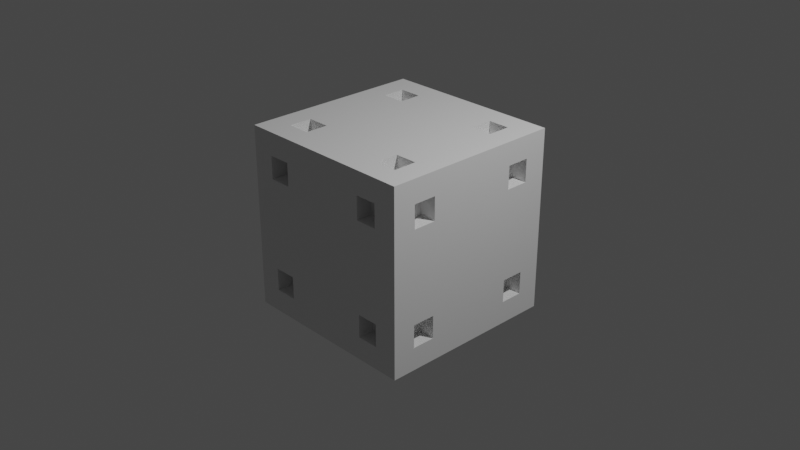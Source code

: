 # Source: box.blend  (saved by Blender 2.90.8; exported with 4.5.12 LTS)
import bpy
from mathutils import Matrix  # noqa: F401  (used for matrix-valued properties, if any)

bpy.ops.wm.read_factory_settings(use_empty=True)
scene = bpy.context.scene
scene.name = 'Scene'

# ---- collections
col_collection = bpy.data.collections.new('Collection'); scene.collection.children.link(col_collection)

# ---- materials (node trees are filled in below, after node groups)
mat_material = bpy.data.materials.new('Material')
mat_material.alpha_threshold = 0.0
mat_material.use_transparent_shadow = False
mat_material.line_color = (0.0, 0.0, 0.0, 1.0)

# ---- material node trees
mat_material.use_nodes = True; mat_material.node_tree.nodes.clear()
_N = mat_material.node_tree.nodes; _L = mat_material.node_tree.links
n0 = _N.new('ShaderNodeOutputMaterial'); n0.name = 'Material Output'; n0.location = (300, 300)
n1 = _N.new('ShaderNodeBsdfPrincipled'); n1.name = 'Principled BSDF'; n1.location = (10, 300)
n1.distribution = 'GGX'
n1.subsurface_method = 'BURLEY'
n1.inputs[2].default_value = 0.4
n1.inputs[3].default_value = 1.45
n1.inputs[27].default_value = (0.0, 0.0, 0.0, 1.0)
n1.inputs[28].default_value = 1.0
_L.new(n1.outputs[0], n0.inputs[0])
n0.is_active_output = True

# ---- world
world_world = bpy.data.worlds.new('World'); scene.world = world_world
world_world.use_nodes = True; world_world.node_tree.nodes.clear()
_N = world_world.node_tree.nodes; _L = world_world.node_tree.links
n0 = _N.new('ShaderNodeOutputWorld'); n0.name = 'World Output'; n0.location = (300, 300)
n1 = _N.new('ShaderNodeBackground'); n1.name = 'Background'; n1.location = (10, 300)
n1.inputs[0].default_value = (0.05088, 0.05088, 0.05088, 1.0)
_L.new(n1.outputs[0], n0.inputs[0])
n0.is_active_output = True
world_world.color = (0.05088, 0.05088, 0.05088)
world_world.use_sun_shadow = False
world_world.sun_shadow_jitter_overblur = 0.0

# ---- cameras
cam_camera = bpy.data.cameras.new('Camera')
cam_camera.clip_end = 100.0
cam_camera.ortho_scale = 7.314

# ---- lights
light_light = bpy.data.lights.new('Light', 'POINT')
light_light.transmission_factor = 0.0
light_light.energy = 1000.0
light_light.shadow_soft_size = 0.1
light_light.shadow_maximum_resolution = 0.006
light_light.use_absolute_resolution = True

# ---- meshes
me_cube = bpy.data.meshes.new('Cube')
me_cube.from_pydata([(1.0, 1.0, 1.0), (1.0, 1.0, -1.0), (1.0, -1.0, 1.0), (1.0, -1.0, -1.0), (-1.0, 1.0, 1.0), (-1.0, 1.0, -1.0), (-1.0, -1.0, 1.0), (-1.0, -1.0, -1.0), (-1.0, -1.0, 0.5), (1.0, 1.0, 0.5), (1.0, -1.0, 0.5), (-1.0, 1.0, 0.5), (-1.0, -1.0, 0.75), (1.0, 1.0, 0.75), (1.0, -1.0, 0.75), (-1.0, 1.0, 0.75), (1.0, 1.0, -0.5), (1.0, -1.0, -0.5), (-1.0, 1.0, -0.5), (-1.0, -1.0, -0.5), (1.0, 1.0, -0.75), (1.0, -1.0, -0.75), (-1.0, 1.0, -0.75), (-1.0, -1.0, -0.75), (-0.5, 1.0, -1.0), (-0.5, -1.0, 1.0), (-0.5, 1.0, 1.0), (-0.5, -1.0, -1.0), (-0.5, 1.0, 0.75), (-0.5, 1.0, 0.5), (-0.5, -1.0, 0.5), (-0.5, -1.0, 0.75), (-0.5, -1.0, -0.5), (-0.5, -1.0, -0.75), (-0.5, 1.0, -0.5), (-0.5, 1.0, -0.75), (0.5047, -1.0, -1.0), (0.5047, 1.0, 1.0), (0.5047, -1.0, 1.0), (0.5047, 1.0, -1.0), (0.5047, -1.0, 0.75), (0.5047, -1.0, 0.5), (0.5047, 1.0, 0.5), (0.5047, 1.0, 0.75), (0.5047, 1.0, -0.5), (0.5047, 1.0, -0.75), (0.5047, -1.0, -0.5), (0.5047, -1.0, -0.75), (0.7429, -1.0, -1.0), (0.7429, 1.0, 1.0), (0.7429, 1.0, 0.5), (0.7429, 1.0, 0.75), (0.7429, 1.0, -0.5), (0.7429, 1.0, -0.75), (0.7429, -1.0, 1.0), (0.7429, 1.0, -1.0), (0.7429, -1.0, 0.75), (0.7429, -1.0, 0.5), (0.7429, -1.0, -0.5), (0.7429, -1.0, -0.75), (-0.75, 1.0, -1.0), (-0.75, -1.0, 1.0), (-0.75, -1.0, 0.5), (-0.75, -1.0, 0.75), (-0.75, -1.0, -0.5), (-0.75, -1.0, -0.75), (-0.75, 1.0, 1.0), (-0.75, -1.0, -1.0), (-0.75, 1.0, 0.75), (-0.75, 1.0, 0.5), (-0.75, 1.0, -0.5), (-0.75, 1.0, -0.75), (-1.0, -0.5, -1.0), (1.0, -0.5, 1.0), (1.0, -0.5, 0.5), (1.0, -0.5, 0.75), (1.0, -0.5, -0.5), (1.0, -0.5, -0.75), (-0.5, -0.5, -1.0), (-0.5, -0.5, 1.0), (0.5047, -0.5, 1.0), (0.5047, -0.5, -1.0), (0.7429, -0.5, 1.0), (0.7429, -0.5, -1.0), (-0.75, -0.5, -1.0), (-0.75, -0.5, 1.0), (-1.0, -0.5, 1.0), (1.0, -0.5, -1.0), (-1.0, -0.5, 0.5), (-1.0, -0.5, 0.75), (-1.0, -0.5, -0.5), (-1.0, -0.5, -0.75), (-1.0, -0.75, -1.0), (1.0, -0.75, 1.0), (1.0, -0.75, 0.5), (1.0, -0.75, 0.75), (1.0, -0.75, -0.5), (1.0, -0.75, -0.75), (-0.5, -0.75, -1.0), (-0.5, -0.75, 1.0), (0.5047, -0.75, 1.0), (0.5047, -0.75, -1.0), (0.7429, -0.75, 1.0), (0.7429, -0.75, -1.0), (-0.75, -0.75, -1.0), (-0.75, -0.75, 1.0), (-1.0, -0.75, 1.0), (1.0, -0.75, -1.0), (-1.0, -0.75, 0.5), (-1.0, -0.75, 0.75), (-1.0, -0.75, -0.5), (-1.0, -0.75, -0.75), (-1.0, 0.5, 1.0), (1.0, 0.5, -1.0), (-1.0, 0.5, 0.5), (-1.0, 0.5, 0.75), (-1.0, 0.5, -0.5), (-1.0, 0.5, -0.75), (-1.0, 0.5, -1.0), (1.0, 0.5, 1.0), (1.0, 0.5, 0.5), (1.0, 0.5, 0.75), (1.0, 0.5, -0.5), (1.0, 0.5, -0.75), (-0.5, 0.5, -1.0), (-0.5, 0.5, 1.0), (0.5047, 0.5, 1.0), (0.5047, 0.5, -1.0), (0.7429, 0.5, 1.0), (0.7429, 0.5, -1.0), (-0.75, 0.5, -1.0), (-0.75, 0.5, 1.0), (-1.0, 0.75, 1.0), (1.0, 0.75, -1.0), (-1.0, 0.75, 0.5), (-1.0, 0.75, 0.75), (-1.0, 0.75, -0.5), (-1.0, 0.75, -0.75), (-1.0, 0.75, -1.0), (1.0, 0.75, 1.0), (1.0, 0.75, 0.5), (1.0, 0.75, 0.75), (1.0, 0.75, -0.5), (1.0, 0.75, -0.75), (-0.5, 0.75, -1.0), (-0.5, 0.75, 1.0), (0.5047, 0.75, 1.0), (0.5047, 0.75, -1.0), (0.7429, 0.75, 1.0), (0.7429, 0.75, -1.0), (-0.75, 0.75, -1.0), (-0.75, 0.75, 1.0), (-0.75, -0.821, 0.75), (-0.5, -0.821, 0.75), (-0.75, -0.821, 0.5), (-0.5, -0.821, 0.5), (-0.75, -0.821, -0.5), (-0.5, -0.821, -0.5), (-0.75, -0.821, -0.75), (-0.5, -0.821, -0.75), (-0.5, 0.821, -0.5), (-0.5, 0.821, -0.75), (-0.5, 0.821, 0.75), (-0.5, 0.821, 0.5), (0.7429, 0.821, 0.75), (0.5047, 0.821, 0.75), (0.7429, 0.821, 0.5), (0.5047, 0.821, 0.5), (0.7429, 0.821, -0.5), (0.5047, 0.821, -0.5), (0.7429, 0.821, -0.75), (0.5047, 0.821, -0.75), (0.5047, -0.821, -0.5), (0.5047, -0.821, -0.75), (0.5047, -0.821, 0.75), (0.5047, -0.821, 0.5), (0.7429, -0.821, 0.5), (0.7429, -0.821, 0.75), (0.7429, -0.821, -0.5), (0.7429, -0.821, -0.75), (-0.75, 0.821, 0.5), (-0.75, 0.821, 0.75), (-0.75, 0.821, -0.5), (-0.75, 0.821, -0.75), (0.821, -0.75, 0.5), (0.821, -0.5, 0.5), (0.821, -0.75, 0.75), (0.821, -0.5, 0.75), (0.821, -0.75, -0.5), (0.821, -0.5, -0.5), (0.821, -0.75, -0.75), (0.821, -0.5, -0.75), (-0.75, -0.5, -0.821), (-0.5, -0.5, -0.821), (0.7429, -0.5, 0.821), (0.5047, -0.5, 0.821), (0.5047, -0.5, -0.821), (0.7429, -0.5, -0.821), (-0.5, -0.5, 0.821), (-0.75, -0.5, 0.821), (-0.821, -0.5, -0.5), (-0.821, -0.5, -0.75), (-0.821, -0.5, 0.75), (-0.821, -0.5, 0.5), (-0.821, -0.75, 0.5), (-0.821, -0.75, 0.75), (-0.821, -0.75, -0.5), (-0.821, -0.75, -0.75), (-0.5, -0.75, 0.821), (-0.5, -0.75, -0.821), (0.5047, -0.75, -0.821), (0.5047, -0.75, 0.821), (0.7429, -0.75, -0.821), (0.7429, -0.75, 0.821), (-0.75, -0.75, 0.821), (-0.75, -0.75, -0.821), (-0.821, 0.75, 0.5), (-0.821, 0.5, 0.5), (-0.821, 0.75, 0.75), (-0.821, 0.5, 0.75), (-0.821, 0.75, -0.5), (-0.821, 0.5, -0.5), (-0.821, 0.75, -0.75), (-0.821, 0.5, -0.75), (-0.5, 0.75, 0.821), (-0.5, 0.5, 0.821), (-0.5, 0.75, -0.821), (-0.5, 0.5, -0.821), (0.5047, 0.75, -0.821), (0.5047, 0.5, -0.821), (0.5047, 0.75, 0.821), (0.5047, 0.5, 0.821), (0.7429, 0.75, -0.821), (0.7429, 0.5, -0.821), (0.7429, 0.75, 0.821), (0.7429, 0.5, 0.821), (-0.75, 0.75, 0.821), (-0.75, 0.5, 0.821), (-0.75, 0.75, -0.821), (-0.75, 0.5, -0.821), (0.821, 0.5, -0.5), (0.821, 0.5, -0.75), (0.821, 0.5, 0.75), (0.821, 0.5, 0.5), (0.821, 0.75, 0.5), (0.821, 0.75, 0.75), (0.821, 0.75, -0.5), (0.821, 0.75, -0.75)], [], [(105, 106, 6, 61), (63, 61, 6, 12), (135, 132, 4, 15), (103, 107, 3, 48), (95, 93, 2, 14), (51, 49, 0, 13), (96, 94, 10, 17), (136, 134, 11, 18), (64, 62, 8, 19), (50, 51, 13, 9), (94, 95, 14, 10), (134, 135, 15, 11), (62, 63, 12, 8), (65, 64, 19, 23), (137, 136, 18, 22), (97, 96, 17, 21), (53, 52, 16, 20), (55, 53, 20, 1), (107, 97, 21, 3), (138, 137, 22, 5), (67, 65, 23, 7), (52, 50, 9, 16), (40, 38, 25, 31), (124, 127, 81, 78), (104, 98, 27, 67), (68, 66, 26, 28), (128, 148, 232, 233), (24, 35, 45, 39), (41, 40, 31, 30), (29, 28, 43, 42), (70, 69, 29, 34), (28, 26, 37, 43), (60, 71, 35, 24), (69, 68, 152, 154), (100, 99, 25, 38), (102, 100, 38, 54), (56, 54, 38, 40), (58, 57, 41, 46), (134, 114, 243, 244), (36, 47, 33, 27), (35, 34, 44, 45), (47, 46, 32, 33), (46, 41, 30, 32), (48, 59, 47, 36), (109, 89, 187, 186), (98, 101, 36, 27), (21, 17, 58, 59), (3, 21, 59, 48), (10, 14, 56, 57), (17, 10, 57, 58), (14, 2, 54, 56), (93, 102, 54, 2), (44, 42, 50, 52), (39, 45, 53, 55), (75, 95, 205, 202), (58, 46, 169, 168), (43, 37, 49, 51), (101, 103, 48, 36), (22, 18, 70, 71), (5, 22, 71, 60), (18, 11, 69, 70), (11, 15, 68, 69), (15, 4, 66, 68), (92, 104, 67, 7), (27, 33, 65, 67), (59, 58, 168, 170), (127, 147, 230, 231), (32, 30, 62, 64), (31, 25, 61, 63), (99, 105, 61, 25), (109, 106, 86, 89), (110, 108, 88, 90), (88, 108, 184, 185), (150, 144, 224, 236), (92, 111, 91, 72), (118, 130, 84, 72), (127, 129, 83, 81), (119, 128, 82, 73), (126, 125, 79, 80), (128, 126, 80, 82), (78, 81, 101, 98), (130, 124, 78, 84), (72, 91, 117, 118), (123, 122, 76, 77), (91, 90, 116, 117), (90, 88, 114, 116), (121, 119, 73, 75), (129, 113, 87, 83), (89, 86, 112, 115), (34, 29, 42, 44), (7, 23, 111, 92), (23, 19, 110, 111), (8, 12, 109, 108), (19, 8, 108, 110), (12, 6, 106, 109), (94, 74, 203, 204), (72, 84, 104, 92), (146, 126, 229, 228), (73, 82, 102, 93), (103, 101, 211, 213), (125, 145, 226, 227), (144, 147, 127, 124), (80, 79, 99, 100), (87, 77, 97, 107), (71, 70, 156, 158), (148, 146, 228, 232), (76, 74, 94, 96), (75, 73, 93, 95), (83, 87, 107, 103), (85, 86, 106, 105), (151, 132, 112, 131), (149, 133, 113, 129), (141, 139, 119, 121), (142, 140, 120, 122), (29, 69, 154, 155), (144, 124, 225, 224), (133, 143, 123, 113), (146, 145, 125, 126), (39, 147, 144, 24), (68, 28, 153, 152), (105, 99, 209, 215), (139, 148, 128, 119), (123, 143, 222, 223), (138, 150, 130, 118), (114, 115, 242, 243), (113, 123, 77, 87), (88, 89, 115, 114), (120, 121, 75, 74), (122, 120, 74, 76), (131, 112, 86, 85), (26, 66, 151, 145), (5, 60, 150, 138), (39, 55, 149, 147), (0, 49, 148, 139), (49, 37, 146, 148), (60, 24, 144, 150), (26, 145, 146, 37), (1, 20, 143, 133), (20, 16, 142, 143), (9, 13, 141, 140), (16, 9, 140, 142), (13, 0, 139, 141), (55, 1, 133, 149), (66, 4, 132, 151), (118, 117, 137, 138), (41, 57, 166, 167), (142, 122, 221, 220), (116, 114, 134, 136), (115, 112, 132, 135), (125, 131, 85, 79), (154, 152, 153, 155), (158, 156, 157, 159), (166, 164, 165, 167), (170, 168, 169, 171), (173, 172, 178, 179), (175, 174, 177, 176), (161, 160, 182, 183), (163, 162, 181, 180), (184, 186, 187, 185), (190, 188, 189, 191), (193, 192, 215, 209), (195, 194, 213, 211), (197, 196, 210, 212), (199, 198, 208, 214), (201, 200, 206, 207), (203, 202, 205, 204), (216, 218, 219, 217), (222, 220, 221, 223), (236, 224, 225, 237), (232, 228, 229, 233), (230, 234, 235, 231), (226, 238, 239, 227), (241, 240, 246, 247), (243, 242, 245, 244), (100, 102, 212, 210), (47, 59, 170, 171), (76, 96, 206, 200), (143, 142, 220, 222), (110, 90, 189, 188), (115, 135, 245, 242), (149, 129, 235, 234), (57, 56, 164, 166), (70, 34, 157, 156), (97, 77, 201, 207), (140, 141, 218, 216), (91, 111, 190, 191), (116, 136, 246, 240), (130, 150, 236, 237), (98, 104, 214, 208), (35, 71, 158, 159), (78, 98, 208, 198), (137, 117, 241, 247), (151, 131, 239, 238), (99, 79, 193, 209), (64, 65, 183, 182), (96, 97, 207, 206), (40, 41, 167, 165), (80, 100, 210, 196), (89, 88, 185, 187), (63, 62, 180, 181), (95, 94, 204, 205), (101, 81, 195, 211), (28, 29, 155, 153), (90, 91, 191, 189), (102, 82, 197, 212), (52, 53, 179, 178), (45, 44, 172, 173), (83, 103, 213, 194), (33, 32, 160, 161), (136, 137, 247, 246), (79, 85, 192, 193), (121, 120, 217, 219), (51, 50, 176, 177), (42, 43, 174, 175), (104, 84, 199, 214), (30, 31, 162, 163), (135, 134, 244, 245), (122, 123, 223, 221), (85, 105, 215, 192), (81, 83, 194, 195), (46, 47, 171, 169), (34, 35, 159, 157), (82, 80, 196, 197), (124, 130, 237, 225), (62, 30, 163, 180), (126, 128, 233, 229), (31, 63, 181, 162), (84, 78, 198, 199), (32, 64, 182, 160), (50, 42, 175, 176), (129, 127, 231, 235), (65, 33, 161, 183), (43, 51, 177, 174), (77, 76, 200, 201), (44, 52, 178, 172), (111, 110, 188, 190), (74, 75, 202, 203), (145, 151, 238, 226), (131, 125, 227, 239), (120, 140, 216, 217), (53, 45, 173, 179), (108, 109, 186, 184), (141, 121, 219, 218), (56, 40, 165, 164), (147, 149, 234, 230), (117, 116, 240, 241)])
_uv = me_cube.uv_layers.new(name='UVMap')
_uv.uv.foreach_set('vector', [0.8438, 0.7188, 0.875, 0.7188, 0.875, 0.75, 0.8438, 0.75, 0.5938, 0.9688, 0.625, 0.9688, 0.625, 1.0, 0.5938, 1.0, 0.5938, 0.2188, 0.625, 0.2188, 0.625, 0.25, 0.5938, 0.25, 0.3429, 0.7188, 0.375, 0.7188, 0.375, 0.75, 0.3429, 0.75, 0.5938, 0.7188, 0.625, 0.7188, 0.625, 0.75, 0.5938, 0.75, 0.5938, 0.4679, 0.625, 0.4679, 0.625, 0.5, 0.5938, 0.5, 0.4375, 0.7188, 0.5625, 0.7188, 0.5625, 0.75, 0.4375, 0.75, 0.4375, 0.2188, 0.5625, 0.2188, 0.5625, 0.25, 0.4375, 0.25, 0.4375, 0.9688, 0.5625, 0.9688, 0.5625, 1.0, 0.4375, 1.0, 0.5625, 0.4679, 0.5938, 0.4679, 0.5938, 0.5, 0.5625, 0.5, 0.5625, 0.7188, 0.5938, 0.7188, 0.5938, 0.75, 0.5625, 0.75, 0.5625, 0.2188, 0.5938, 0.2188, 0.5938, 0.25, 0.5625, 0.25, 0.5625, 0.9688, 0.5938, 0.9688, 0.5938, 1.0, 0.5625, 1.0, 0.4062, 0.9688, 0.4375, 0.9688, 0.4375, 1.0, 0.4062, 1.0, 0.4062, 0.2188, 0.4375, 0.2188, 0.4375, 0.25, 0.4062, 0.25, 0.4062, 0.7188, 0.4375, 0.7188, 0.4375, 0.75, 0.4062, 0.75, 0.4062, 0.4679, 0.4375, 0.4679, 0.4375, 0.5, 0.4062, 0.5, 0.375, 0.4679, 0.4062, 0.4679, 0.4062, 0.5, 0.375, 0.5, 0.375, 0.7188, 0.4062, 0.7188, 0.4062, 0.75, 0.375, 0.75, 0.375, 0.2188, 0.4062, 0.2188, 0.4062, 0.25, 0.375, 0.25, 0.375, 0.9688, 0.4062, 0.9688, 0.4062, 1.0, 0.375, 1.0, 0.4375, 0.4679, 0.5625, 0.4679, 0.5625, 0.5, 0.4375, 0.5, 0.5938, 0.8119, 0.625, 0.8119, 0.625, 0.9375, 0.5938, 0.9375, 0.1875, 0.5625, 0.3131, 0.5625, 0.3131, 0.6875, 0.1875, 0.6875, 0.1562, 0.7188, 0.1875, 0.7188, 0.1875, 0.75, 0.1562, 0.75, 0.5938, 0.2812, 0.625, 0.2812, 0.625, 0.3125, 0.5938, 0.3125, 0.6571, 0.5625, 0.6571, 0.5312, 0.6571, 0.5312, 0.6571, 0.5625, 0.375, 0.3125, 0.4062, 0.3125, 0.4062, 0.4381, 0.375, 0.4381, 0.5625, 0.8119, 0.5938, 0.8119, 0.5938, 0.9375, 0.5625, 0.9375, 0.5625, 0.3125, 0.5938, 0.3125, 0.5938, 0.4381, 0.5625, 0.4381, 0.4375, 0.2812, 0.5625, 0.2812, 0.5625, 0.3125, 0.4375, 0.3125, 0.5938, 0.3125, 0.625, 0.3125, 0.625, 0.4381, 0.5938, 0.4381, 0.375, 0.2812, 0.4062, 0.2812, 0.4062, 0.3125, 0.375, 0.3125, 0.5625, 0.2812, 0.5938, 0.2812, 0.5938, 0.2812, 0.5625, 0.2812, 0.6869, 0.7188, 0.8125, 0.7188, 0.8125, 0.75, 0.6869, 0.75, 0.6571, 0.7188, 0.6869, 0.7188, 0.6869, 0.75, 0.6571, 0.75, 0.5938, 0.7821, 0.625, 0.7821, 0.625, 0.8119, 0.5938, 0.8119, 0.4375, 0.7821, 0.5625, 0.7821, 0.5625, 0.8119, 0.4375, 0.8119, 0.5625, 0.2188, 0.5625, 0.1875, 0.5625, 0.1875, 0.5625, 0.2188, 0.375, 0.8119, 0.4062, 0.8119, 0.4062, 0.9375, 0.375, 0.9375, 0.4062, 0.3125, 0.4375, 0.3125, 0.4375, 0.4381, 0.4062, 0.4381, 0.4062, 0.8119, 0.4375, 0.8119, 0.4375, 0.9375, 0.4062, 0.9375, 0.4375, 0.8119, 0.5625, 0.8119, 0.5625, 0.9375, 0.4375, 0.9375, 0.375, 0.7821, 0.4062, 0.7821, 0.4062, 0.8119, 0.375, 0.8119, 0.5938, 0.03125, 0.5938, 0.0625, 0.5938, 0.0625, 0.5938, 0.03125, 0.1875, 0.7188, 0.3131, 0.7188, 0.3131, 0.75, 0.1875, 0.75, 0.4062, 0.75, 0.4375, 0.75, 0.4375, 0.7821, 0.4062, 0.7821, 0.375, 0.75, 0.4062, 0.75, 0.4062, 0.7821, 0.375, 0.7821, 0.5625, 0.75, 0.5938, 0.75, 0.5938, 0.7821, 0.5625, 0.7821, 0.4375, 0.75, 0.5625, 0.75, 0.5625, 0.7821, 0.4375, 0.7821, 0.5938, 0.75, 0.625, 0.75, 0.625, 0.7821, 0.5938, 0.7821, 0.625, 0.7188, 0.6571, 0.7188, 0.6571, 0.75, 0.625, 0.75, 0.4375, 0.4381, 0.5625, 0.4381, 0.5625, 0.4679, 0.4375, 0.4679, 0.375, 0.4381, 0.4062, 0.4381, 0.4062, 0.4679, 0.375, 0.4679, 0.5938, 0.6875, 0.5938, 0.7188, 0.5938, 0.7188, 0.5938, 0.6875, 0.4375, 0.7821, 0.4375, 0.8119, 0.4375, 0.8119, 0.4375, 0.7821, 0.5938, 0.4381, 0.625, 0.4381, 0.625, 0.4679, 0.5938, 0.4679, 0.3131, 0.7188, 0.3429, 0.7188, 0.3429, 0.75, 0.3131, 0.75, 0.4062, 0.25, 0.4375, 0.25, 0.4375, 0.2812, 0.4062, 0.2812, 0.375, 0.25, 0.4062, 0.25, 0.4062, 0.2812, 0.375, 0.2812, 0.4375, 0.25, 0.5625, 0.25, 0.5625, 0.2812, 0.4375, 0.2812, 0.5625, 0.25, 0.5938, 0.25, 0.5938, 0.2812, 0.5625, 0.2812, 0.5938, 0.25, 0.625, 0.25, 0.625, 0.2812, 0.5938, 0.2812, 0.125, 0.7188, 0.1562, 0.7188, 0.1562, 0.75, 0.125, 0.75, 0.375, 0.9375, 0.4062, 0.9375, 0.4062, 0.9688, 0.375, 0.9688, 0.4062, 0.7821, 0.4375, 0.7821, 0.4375, 0.7821, 0.4062, 0.7821, 0.3131, 0.5625, 0.3131, 0.5312, 0.3131, 0.5312, 0.3131, 0.5625, 0.4375, 0.9375, 0.5625, 0.9375, 0.5625, 0.9688, 0.4375, 0.9688, 0.5938, 0.9375, 0.625, 0.9375, 0.625, 0.9688, 0.5938, 0.9688, 0.8125, 0.7188, 0.8438, 0.7188, 0.8438, 0.75, 0.8125, 0.75, 0.5938, 0.03125, 0.625, 0.03125, 0.625, 0.0625, 0.5938, 0.0625, 0.4375, 0.03125, 0.5625, 0.03125, 0.5625, 0.0625, 0.4375, 0.0625, 0.5625, 0.0625, 0.5625, 0.03125, 0.5625, 0.03125, 0.5625, 0.0625, 0.1562, 0.5312, 0.1875, 0.5312, 0.1875, 0.5312, 0.1562, 0.5312, 0.375, 0.03125, 0.4062, 0.03125, 0.4062, 0.0625, 0.375, 0.0625, 0.125, 0.5625, 0.1562, 0.5625, 0.1562, 0.6875, 0.125, 0.6875, 0.3131, 0.5625, 0.3429, 0.5625, 0.3429, 0.6875, 0.3131, 0.6875, 0.625, 0.5625, 0.6571, 0.5625, 0.6571, 0.6875, 0.625, 0.6875, 0.6869, 0.5625, 0.8125, 0.5625, 0.8125, 0.6875, 0.6869, 0.6875, 0.6571, 0.5625, 0.6869, 0.5625, 0.6869, 0.6875, 0.6571, 0.6875, 0.1875, 0.6875, 0.3131, 0.6875, 0.3131, 0.7188, 0.1875, 0.7188, 0.1562, 0.5625, 0.1875, 0.5625, 0.1875, 0.6875, 0.1562, 0.6875, 0.375, 0.0625, 0.4062, 0.0625, 0.4062, 0.1875, 0.375, 0.1875, 0.4062, 0.5625, 0.4375, 0.5625, 0.4375, 0.6875, 0.4062, 0.6875, 0.4062, 0.0625, 0.4375, 0.0625, 0.4375, 0.1875, 0.4062, 0.1875, 0.4375, 0.0625, 0.5625, 0.0625, 0.5625, 0.1875, 0.4375, 0.1875, 0.5938, 0.5625, 0.625, 0.5625, 0.625, 0.6875, 0.5938, 0.6875, 0.3429, 0.5625, 0.375, 0.5625, 0.375, 0.6875, 0.3429, 0.6875, 0.5938, 0.0625, 0.625, 0.0625, 0.625, 0.1875, 0.5938, 0.1875, 0.4375, 0.3125, 0.5625, 0.3125, 0.5625, 0.4381, 0.4375, 0.4381, 0.375, 0.0, 0.4062, 0.0, 0.4062, 0.03125, 0.375, 0.03125, 0.4062, 0.0, 0.4375, 0.0, 0.4375, 0.03125, 0.4062, 0.03125, 0.5625, 0.0, 0.5938, 0.0, 0.5938, 0.03125, 0.5625, 0.03125, 0.4375, 0.0, 0.5625, 0.0, 0.5625, 0.03125, 0.4375, 0.03125, 0.5938, 0.0, 0.625, 0.0, 0.625, 0.03125, 0.5938, 0.03125, 0.5625, 0.7188, 0.5625, 0.6875, 0.5625, 0.6875, 0.5625, 0.7188, 0.125, 0.6875, 0.1562, 0.6875, 0.1562, 0.7188, 0.125, 0.7188, 0.6869, 0.5312, 0.6869, 0.5625, 0.6869, 0.5625, 0.6869, 0.5312, 0.625, 0.6875, 0.6571, 0.6875, 0.6571, 0.7188, 0.625, 0.7188, 0.3429, 0.7188, 0.3131, 0.7188, 0.3131, 0.7188, 0.3429, 0.7188, 0.8125, 0.5625, 0.8125, 0.5312, 0.8125, 0.5312, 0.8125, 0.5625, 0.1875, 0.5312, 0.3131, 0.5312, 0.3131, 0.5625, 0.1875, 0.5625, 0.6869, 0.6875, 0.8125, 0.6875, 0.8125, 0.7188, 0.6869, 0.7188, 0.375, 0.6875, 0.4062, 0.6875, 0.4062, 0.7188, 0.375, 0.7188, 0.4062, 0.2812, 0.4375, 0.2812, 0.4375, 0.2812, 0.4062, 0.2812, 0.6571, 0.5312, 0.6869, 0.5312, 0.6869, 0.5312, 0.6571, 0.5312, 0.4375, 0.6875, 0.5625, 0.6875, 0.5625, 0.7188, 0.4375, 0.7188, 0.5938, 0.6875, 0.625, 0.6875, 0.625, 0.7188, 0.5938, 0.7188, 0.3429, 0.6875, 0.375, 0.6875, 0.375, 0.7188, 0.3429, 0.7188, 0.8438, 0.6875, 0.875, 0.6875, 0.875, 0.7188, 0.8438, 0.7188, 0.8438, 0.5312, 0.875, 0.5312, 0.875, 0.5625, 0.8438, 0.5625, 0.3429, 0.5312, 0.375, 0.5312, 0.375, 0.5625, 0.3429, 0.5625, 0.5938, 0.5312, 0.625, 0.5312, 0.625, 0.5625, 0.5938, 0.5625, 0.4375, 0.5312, 0.5625, 0.5312, 0.5625, 0.5625, 0.4375, 0.5625, 0.5625, 0.3125, 0.5625, 0.2812, 0.5625, 0.2812, 0.5625, 0.3125, 0.1875, 0.5312, 0.1875, 0.5625, 0.1875, 0.5625, 0.1875, 0.5312, 0.375, 0.5312, 0.4062, 0.5312, 0.4062, 0.5625, 0.375, 0.5625, 0.6869, 0.5312, 0.8125, 0.5312, 0.8125, 0.5625, 0.6869, 0.5625, 0.3131, 0.5, 0.3131, 0.5312, 0.1875, 0.5312, 0.1875, 0.5, 0.5938, 0.2812, 0.5938, 0.3125, 0.5938, 0.3125, 0.5938, 0.2812, 0.8438, 0.7188, 0.8125, 0.7188, 0.8125, 0.7188, 0.8438, 0.7188, 0.625, 0.5312, 0.6571, 0.5312, 0.6571, 0.5625, 0.625, 0.5625, 0.4062, 0.5625, 0.4062, 0.5312, 0.4062, 0.5312, 0.4062, 0.5625, 0.125, 0.5312, 0.1562, 0.5312, 0.1562, 0.5625, 0.125, 0.5625, 0.5625, 0.1875, 0.5938, 0.1875, 0.5938, 0.1875, 0.5625, 0.1875, 0.375, 0.5625, 0.4062, 0.5625, 0.4062, 0.6875, 0.375, 0.6875, 0.5625, 0.0625, 0.5938, 0.0625, 0.5938, 0.1875, 0.5625, 0.1875, 0.5625, 0.5625, 0.5938, 0.5625, 0.5938, 0.6875, 0.5625, 0.6875, 0.4375, 0.5625, 0.5625, 0.5625, 0.5625, 0.6875, 0.4375, 0.6875, 0.8438, 0.5625, 0.875, 0.5625, 0.875, 0.6875, 0.8438, 0.6875, 0.8125, 0.5, 0.8438, 0.5, 0.8438, 0.5312, 0.8125, 0.5312, 0.125, 0.5, 0.1562, 0.5, 0.1562, 0.5312, 0.125, 0.5312, 0.3131, 0.5, 0.3429, 0.5, 0.3429, 0.5312, 0.3131, 0.5312, 0.625, 0.5, 0.6571, 0.5, 0.6571, 0.5312, 0.625, 0.5312, 0.6571, 0.5, 0.6869, 0.5, 0.6869, 0.5312, 0.6571, 0.5312, 0.1562, 0.5, 0.1875, 0.5, 0.1875, 0.5312, 0.1562, 0.5312, 0.8125, 0.5, 0.8125, 0.5312, 0.6869, 0.5312, 0.6869, 0.5, 0.375, 0.5, 0.4062, 0.5, 0.4062, 0.5312, 0.375, 0.5312, 0.4062, 0.5, 0.4375, 0.5, 0.4375, 0.5312, 0.4062, 0.5312, 0.5625, 0.5, 0.5938, 0.5, 0.5938, 0.5312, 0.5625, 0.5312, 0.4375, 0.5, 0.5625, 0.5, 0.5625, 0.5312, 0.4375, 0.5312, 0.5938, 0.5, 0.625, 0.5, 0.625, 0.5312, 0.5938, 0.5312, 0.3429, 0.5, 0.375, 0.5, 0.375, 0.5312, 0.3429, 0.5312, 0.8438, 0.5, 0.875, 0.5, 0.875, 0.5312, 0.8438, 0.5312, 0.375, 0.1875, 0.4062, 0.1875, 0.4062, 0.2188, 0.375, 0.2188, 0.5625, 0.8119, 0.5625, 0.7821, 0.5625, 0.7821, 0.5625, 0.8119, 0.4375, 0.5312, 0.4375, 0.5625, 0.4375, 0.5625, 0.4375, 0.5312, 0.4375, 0.1875, 0.5625, 0.1875, 0.5625, 0.2188, 0.4375, 0.2188, 0.5938, 0.1875, 0.625, 0.1875, 0.625, 0.2188, 0.5938, 0.2188, 0.8125, 0.5625, 0.8438, 0.5625, 0.8438, 0.6875, 0.8125, 0.6875, 0.5625, 0.2812, 0.5938, 0.2812, 0.5938, 0.3125, 0.5625, 0.3125, 0.4062, 0.2812, 0.4375, 0.2812, 0.4375, 0.3125, 0.4062, 0.3125, 0.5625, 0.7821, 0.5938, 0.7821, 0.5938, 0.8119, 0.5625, 0.8119, 0.4062, 0.7821, 0.4375, 0.7821, 0.4375, 0.8119, 0.4062, 0.8119, 0.4062, 0.4381, 0.4375, 0.4381, 0.4375, 0.4679, 0.4062, 0.4679, 0.5625, 0.4381, 0.5938, 0.4381, 0.5938, 0.4679, 0.5625, 0.4679, 0.4062, 0.9375, 0.4375, 0.9375, 0.4375, 0.9688, 0.4062, 0.9688, 0.5625, 0.9375, 0.5938, 0.9375, 0.5938, 0.9688, 0.5625, 0.9688, 0.5625, 0.03125, 0.5938, 0.03125, 0.5938, 0.0625, 0.5625, 0.0625, 0.4062, 0.03125, 0.4375, 0.03125, 0.4375, 0.0625, 0.4062, 0.0625, 0.8125, 0.6875, 0.8438, 0.6875, 0.8438, 0.7188, 0.8125, 0.7188, 0.3131, 0.6875, 0.3429, 0.6875, 0.3429, 0.7188, 0.3131, 0.7188, 0.6571, 0.6875, 0.6869, 0.6875, 0.6869, 0.7188, 0.6571, 0.7188, 0.1562, 0.6875, 0.1875, 0.6875, 0.1875, 0.7188, 0.1562, 0.7188, 0.4062, 0.6875, 0.4375, 0.6875, 0.4375, 0.7188, 0.4062, 0.7188, 0.5625, 0.6875, 0.5938, 0.6875, 0.5938, 0.7188, 0.5625, 0.7188, 0.5625, 0.5312, 0.5938, 0.5312, 0.5938, 0.5625, 0.5625, 0.5625, 0.4062, 0.5312, 0.4375, 0.5312, 0.4375, 0.5625, 0.4062, 0.5625, 0.1562, 0.5312, 0.1875, 0.5312, 0.1875, 0.5625, 0.1562, 0.5625, 0.6571, 0.5312, 0.6869, 0.5312, 0.6869, 0.5625, 0.6571, 0.5625, 0.3131, 0.5312, 0.3429, 0.5312, 0.3429, 0.5625, 0.3131, 0.5625, 0.8125, 0.5312, 0.8438, 0.5312, 0.8438, 0.5625, 0.8125, 0.5625, 0.4062, 0.1875, 0.4375, 0.1875, 0.4375, 0.2188, 0.4062, 0.2188, 0.5625, 0.1875, 0.5938, 0.1875, 0.5938, 0.2188, 0.5625, 0.2188, 0.6869, 0.7188, 0.6571, 0.7188, 0.6571, 0.7188, 0.6869, 0.7188, 0.4062, 0.8119, 0.4062, 0.7821, 0.4062, 0.7821, 0.4062, 0.8119, 0.4375, 0.6875, 0.4375, 0.7188, 0.4375, 0.7188, 0.4375, 0.6875, 0.4062, 0.5312, 0.4375, 0.5312, 0.4375, 0.5312, 0.4062, 0.5312, 0.4375, 0.03125, 0.4375, 0.0625, 0.4375, 0.0625, 0.4375, 0.03125, 0.5938, 0.1875, 0.5938, 0.2188, 0.5938, 0.2188, 0.5938, 0.1875, 0.3429, 0.5312, 0.3429, 0.5625, 0.3429, 0.5625, 0.3429, 0.5312, 0.5625, 0.7821, 0.5938, 0.7821, 0.5938, 0.7821, 0.5625, 0.7821, 0.4375, 0.2812, 0.4375, 0.3125, 0.4375, 0.3125, 0.4375, 0.2812, 0.4062, 0.7188, 0.4062, 0.6875, 0.4062, 0.6875, 0.4062, 0.7188, 0.5625, 0.5312, 0.5938, 0.5312, 0.5938, 0.5312, 0.5625, 0.5312, 0.4062, 0.0625, 0.4062, 0.03125, 0.4062, 0.03125, 0.4062, 0.0625, 0.4375, 0.1875, 0.4375, 0.2188, 0.4375, 0.2188, 0.4375, 0.1875, 0.1562, 0.5625, 0.1562, 0.5312, 0.1562, 0.5312, 0.1562, 0.5625, 0.1875, 0.7188, 0.1562, 0.7188, 0.1562, 0.7188, 0.1875, 0.7188, 0.4062, 0.3125, 0.4062, 0.2812, 0.4062, 0.2812, 0.4062, 0.3125, 0.1875, 0.6875, 0.1875, 0.7188, 0.1875, 0.7188, 0.1875, 0.6875, 0.4062, 0.2188, 0.4062, 0.1875, 0.4062, 0.1875, 0.4062, 0.2188, 0.8438, 0.5312, 0.8438, 0.5625, 0.8438, 0.5625, 0.8438, 0.5312, 0.8125, 0.7188, 0.8125, 0.6875, 0.8125, 0.6875, 0.8125, 0.7188, 0.4375, 0.9688, 0.4062, 0.9688, 0.4062, 0.9688, 0.4375, 0.9688, 0.4375, 0.7188, 0.4062, 0.7188, 0.4062, 0.7188, 0.4375, 0.7188, 0.5938, 0.8119, 0.5625, 0.8119, 0.5625, 0.8119, 0.5938, 0.8119, 0.6869, 0.6875, 0.6869, 0.7188, 0.6869, 0.7188, 0.6869, 0.6875, 0.5938, 0.0625, 0.5625, 0.0625, 0.5625, 0.0625, 0.5938, 0.0625, 0.5938, 0.9688, 0.5625, 0.9688, 0.5625, 0.9688, 0.5938, 0.9688, 0.5938, 0.7188, 0.5625, 0.7188, 0.5625, 0.7188, 0.5938, 0.7188, 0.3131, 0.7188, 0.3131, 0.6875, 0.3131, 0.6875, 0.3131, 0.7188, 0.5938, 0.3125, 0.5625, 0.3125, 0.5625, 0.3125, 0.5938, 0.3125, 0.4375, 0.0625, 0.4062, 0.0625, 0.4062, 0.0625, 0.4375, 0.0625, 0.6571, 0.7188, 0.6571, 0.6875, 0.6571, 0.6875, 0.6571, 0.7188, 0.4375, 0.4679, 0.4062, 0.4679, 0.4062, 0.4679, 0.4375, 0.4679, 0.4062, 0.4381, 0.4375, 0.4381, 0.4375, 0.4381, 0.4062, 0.4381, 0.3429, 0.6875, 0.3429, 0.7188, 0.3429, 0.7188, 0.3429, 0.6875, 0.4062, 0.9375, 0.4375, 0.9375, 0.4375, 0.9375, 0.4062, 0.9375, 0.4375, 0.2188, 0.4062, 0.2188, 0.4062, 0.2188, 0.4375, 0.2188, 0.8125, 0.6875, 0.8438, 0.6875, 0.8438, 0.6875, 0.8125, 0.6875, 0.5938, 0.5625, 0.5625, 0.5625, 0.5625, 0.5625, 0.5938, 0.5625, 0.5938, 0.4679, 0.5625, 0.4679, 0.5625, 0.4679, 0.5938, 0.4679, 0.5625, 0.4381, 0.5938, 0.4381, 0.5938, 0.4381, 0.5625, 0.4381, 0.1562, 0.7188, 0.1562, 0.6875, 0.1562, 0.6875, 0.1562, 0.7188, 0.5625, 0.9375, 0.5938, 0.9375, 0.5938, 0.9375, 0.5625, 0.9375, 0.5938, 0.2188, 0.5625, 0.2188, 0.5625, 0.2188, 0.5938, 0.2188, 0.4375, 0.5625, 0.4062, 0.5625, 0.4062, 0.5625, 0.4375, 0.5625, 0.8438, 0.6875, 0.8438, 0.7188, 0.8438, 0.7188, 0.8438, 0.6875, 0.3131, 0.6875, 0.3429, 0.6875, 0.3429, 0.6875, 0.3131, 0.6875, 0.4375, 0.8119, 0.4062, 0.8119, 0.4062, 0.8119, 0.4375, 0.8119, 0.4375, 0.3125, 0.4062, 0.3125, 0.4062, 0.3125, 0.4375, 0.3125, 0.6571, 0.6875, 0.6869, 0.6875, 0.6869, 0.6875, 0.6571, 0.6875, 0.1875, 0.5625, 0.1562, 0.5625, 0.1562, 0.5625, 0.1875, 0.5625, 0.5625, 0.9688, 0.5625, 0.9375, 0.5625, 0.9375, 0.5625, 0.9688, 0.6869, 0.5625, 0.6571, 0.5625, 0.6571, 0.5625, 0.6869, 0.5625, 0.5938, 0.9375, 0.5938, 0.9688, 0.5938, 0.9688, 0.5938, 0.9375, 0.1562, 0.6875, 0.1875, 0.6875, 0.1875, 0.6875, 0.1562, 0.6875, 0.4375, 0.9375, 0.4375, 0.9688, 0.4375, 0.9688, 0.4375, 0.9375, 0.5625, 0.4679, 0.5625, 0.4381, 0.5625, 0.4381, 0.5625, 0.4679, 0.3429, 0.5625, 0.3131, 0.5625, 0.3131, 0.5625, 0.3429, 0.5625, 0.4062, 0.9688, 0.4062, 0.9375, 0.4062, 0.9375, 0.4062, 0.9688, 0.5938, 0.4381, 0.5938, 0.4679, 0.5938, 0.4679, 0.5938, 0.4381, 0.4062, 0.6875, 0.4375, 0.6875, 0.4375, 0.6875, 0.4062, 0.6875, 0.4375, 0.4381, 0.4375, 0.4679, 0.4375, 0.4679, 0.4375, 0.4381, 0.4062, 0.03125, 0.4375, 0.03125, 0.4375, 0.03125, 0.4062, 0.03125, 0.5625, 0.6875, 0.5938, 0.6875, 0.5938, 0.6875, 0.5625, 0.6875, 0.8125, 0.5312, 0.8438, 0.5312, 0.8438, 0.5312, 0.8125, 0.5312, 0.8438, 0.5625, 0.8125, 0.5625, 0.8125, 0.5625, 0.8438, 0.5625, 0.5625, 0.5625, 0.5625, 0.5312, 0.5625, 0.5312, 0.5625, 0.5625, 0.4062, 0.4679, 0.4062, 0.4381, 0.4062, 0.4381, 0.4062, 0.4679, 0.5625, 0.03125, 0.5938, 0.03125, 0.5938, 0.03125, 0.5625, 0.03125, 0.5938, 0.5312, 0.5938, 0.5625, 0.5938, 0.5625, 0.5938, 0.5312, 0.5938, 0.7821, 0.5938, 0.8119, 0.5938, 0.8119, 0.5938, 0.7821, 0.3131, 0.5312, 0.3429, 0.5312, 0.3429, 0.5312, 0.3131, 0.5312, 0.4062, 0.1875, 0.4375, 0.1875, 0.4375, 0.1875, 0.4062, 0.1875])
me_cube.materials.append(mat_material)
me_cube.use_remesh_preserve_volume = False
me_cube.use_remesh_preserve_attributes = False
me_cube.use_mirror_vertex_groups = False
me_cube.update()

# ---- objects
ob_cube = bpy.data.objects.new('Cube', me_cube)
ob_light = bpy.data.objects.new('Light', light_light)
ob_camera = bpy.data.objects.new('Camera', cam_camera)

# ---- transforms, parenting, visibility, modifiers, constraints
ob_cube.location = (0.0, 0.0, 0.0)
ob_cube.lock_rotations_4d = False
ob_cube.empty_display_type = 'ARROWS'
ob_cube.lineart.crease_threshold = 0.0
ob_light.location = (4.076, 1.005, 5.904)
ob_light.rotation_euler = (0.6503, 0.05522, 1.866)
ob_light.lock_rotations_4d = False
ob_light.empty_display_type = 'ARROWS'
ob_light.color = (0.0, 0.0, 0.0, 0.0)
ob_light.lineart.crease_threshold = 0.0
ob_camera.location = (7.359, -6.926, 4.958)
ob_camera.rotation_euler = (1.109, 0.0, 0.8149)
ob_camera.lock_rotations_4d = False
ob_camera.empty_display_type = 'ARROWS'
ob_camera.color = (0.0, 0.0, 0.0, 0.0)
ob_camera.display_type = 'WIRE'
ob_camera.lineart.crease_threshold = 0.0

# ---- collection membership
col_collection.objects.link(ob_cube)
col_collection.objects.link(ob_light)
col_collection.objects.link(ob_camera)

# ---- scene / render settings (as saved in the file)
scene.camera = ob_camera
scene.frame_start = 1; scene.frame_end = 250; scene.frame_set(1)
scene.render.engine = 'BLENDER_EEVEE_NEXT'
scene.cycles.use_denoising = False
scene.cycles.samples = 128
scene.cycles.sampling_pattern = 'TABULATED_SOBOL'
scene.cycles.use_adaptive_sampling = False
scene.cycles.use_light_tree = False
scene.view_settings.view_transform = 'Filmic'
bpy.context.view_layer.update()
